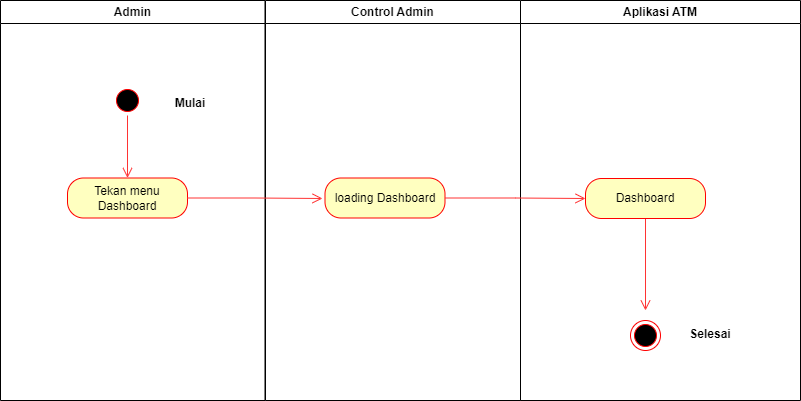

The diagram above was exported from draw.io. Its source (the exported page's mxGraphModel, read from the mxfile embedded in the PNG):
<mxGraphModel dx="868" dy="425" grid="1" gridSize="10" guides="1" tooltips="1" connect="1" arrows="1" fold="1" page="1" pageScale="1" pageWidth="827" pageHeight="1169" math="0" shadow="0">
  <root>
    <mxCell id="0" />
    <mxCell id="1" parent="0" />
    <mxCell id="-v_ac1uEeKZVKQS5kl7v-1" value="Admin" style="swimlane;whiteSpace=wrap" vertex="1" parent="1">
      <mxGeometry x="200" y="70" width="264.5" height="400" as="geometry" />
    </mxCell>
    <mxCell id="-v_ac1uEeKZVKQS5kl7v-2" style="edgeStyle=orthogonalEdgeStyle;rounded=0;orthogonalLoop=1;jettySize=auto;html=1;exitX=0.5;exitY=1;exitDx=0;exitDy=0;entryX=0.5;entryY=0;entryDx=0;entryDy=0;strokeColor=#FF3333;endArrow=open;endFill=0;endSize=8;" edge="1" parent="-v_ac1uEeKZVKQS5kl7v-1" source="-v_ac1uEeKZVKQS5kl7v-3" target="-v_ac1uEeKZVKQS5kl7v-5">
      <mxGeometry relative="1" as="geometry" />
    </mxCell>
    <mxCell id="-v_ac1uEeKZVKQS5kl7v-3" value="" style="ellipse;shape=startState;fillColor=#000000;strokeColor=#ff0000;" vertex="1" parent="-v_ac1uEeKZVKQS5kl7v-1">
      <mxGeometry x="112" y="85" width="30" height="30" as="geometry" />
    </mxCell>
    <mxCell id="-v_ac1uEeKZVKQS5kl7v-4" value="Mulai" style="text;align=center;fontStyle=1;verticalAlign=middle;spacingLeft=3;spacingRight=3;strokeColor=none;rotatable=0;points=[[0,0.5],[1,0.5]];portConstraint=eastwest;" vertex="1" parent="-v_ac1uEeKZVKQS5kl7v-1">
      <mxGeometry x="150" y="89" width="80" height="26" as="geometry" />
    </mxCell>
    <mxCell id="-v_ac1uEeKZVKQS5kl7v-5" value="Tekan menu Dashboard" style="rounded=1;whiteSpace=wrap;html=1;arcSize=40;fontColor=#000000;fillColor=#ffffc0;strokeColor=#ff0000;" vertex="1" parent="-v_ac1uEeKZVKQS5kl7v-1">
      <mxGeometry x="67" y="177.5" width="120" height="40" as="geometry" />
    </mxCell>
    <mxCell id="-v_ac1uEeKZVKQS5kl7v-6" style="edgeStyle=orthogonalEdgeStyle;rounded=0;orthogonalLoop=1;jettySize=auto;html=1;exitX=0.5;exitY=1;exitDx=0;exitDy=0;strokeColor=#FF3333;strokeWidth=1;endArrow=open;endFill=0;endSize=8;" edge="1" parent="-v_ac1uEeKZVKQS5kl7v-1" source="-v_ac1uEeKZVKQS5kl7v-5" target="-v_ac1uEeKZVKQS5kl7v-5">
      <mxGeometry relative="1" as="geometry" />
    </mxCell>
    <mxCell id="-v_ac1uEeKZVKQS5kl7v-7" value="Control Admin" style="swimlane;whiteSpace=wrap" vertex="1" parent="1">
      <mxGeometry x="465" y="70" width="255" height="400" as="geometry" />
    </mxCell>
    <mxCell id="-v_ac1uEeKZVKQS5kl7v-9" value="loading Dashboard" style="rounded=1;whiteSpace=wrap;html=1;arcSize=40;fontColor=#000000;fillColor=#ffffc0;strokeColor=#ff0000;strokeWidth=1;" vertex="1" parent="-v_ac1uEeKZVKQS5kl7v-7">
      <mxGeometry x="59.5" y="177.5" width="120" height="40" as="geometry" />
    </mxCell>
    <mxCell id="-v_ac1uEeKZVKQS5kl7v-12" value="Aplikasi ATM" style="swimlane;whiteSpace=wrap" vertex="1" parent="1">
      <mxGeometry x="720" y="70" width="280" height="400" as="geometry" />
    </mxCell>
    <mxCell id="-v_ac1uEeKZVKQS5kl7v-13" value="" style="ellipse;html=1;shape=endState;fillColor=#000000;strokeColor=#ff0000;strokeWidth=1;" vertex="1" parent="-v_ac1uEeKZVKQS5kl7v-12">
      <mxGeometry x="110" y="320" width="30" height="30" as="geometry" />
    </mxCell>
    <mxCell id="-v_ac1uEeKZVKQS5kl7v-14" value="Selesai" style="text;align=center;fontStyle=1;verticalAlign=middle;spacingLeft=3;spacingRight=3;strokeColor=none;rotatable=0;points=[[0,0.5],[1,0.5]];portConstraint=eastwest;" vertex="1" parent="-v_ac1uEeKZVKQS5kl7v-12">
      <mxGeometry x="150" y="320" width="80" height="26" as="geometry" />
    </mxCell>
    <mxCell id="-v_ac1uEeKZVKQS5kl7v-15" style="edgeStyle=orthogonalEdgeStyle;rounded=0;orthogonalLoop=1;jettySize=auto;html=1;strokeColor=#FF3333;strokeWidth=1;endArrow=open;endFill=0;endSize=8;exitX=0.5;exitY=1;exitDx=0;exitDy=0;" edge="1" parent="-v_ac1uEeKZVKQS5kl7v-12" source="-v_ac1uEeKZVKQS5kl7v-16">
      <mxGeometry relative="1" as="geometry">
        <mxPoint x="125" y="230" as="sourcePoint" />
        <mxPoint x="125" y="310" as="targetPoint" />
      </mxGeometry>
    </mxCell>
    <mxCell id="-v_ac1uEeKZVKQS5kl7v-16" value="Dashboard" style="rounded=1;whiteSpace=wrap;html=1;arcSize=40;fontColor=#000000;fillColor=#ffffc0;strokeColor=#ff0000;strokeWidth=1;" vertex="1" parent="-v_ac1uEeKZVKQS5kl7v-12">
      <mxGeometry x="65" y="178" width="120" height="40" as="geometry" />
    </mxCell>
    <mxCell id="-v_ac1uEeKZVKQS5kl7v-17" style="edgeStyle=orthogonalEdgeStyle;rounded=0;orthogonalLoop=1;jettySize=auto;html=1;entryX=0;entryY=0.5;entryDx=0;entryDy=0;strokeColor=#FF3333;strokeWidth=1;endArrow=open;endFill=0;endSize=8;exitX=1;exitY=0.5;exitDx=0;exitDy=0;" edge="1" parent="1" source="-v_ac1uEeKZVKQS5kl7v-5">
      <mxGeometry relative="1" as="geometry">
        <mxPoint x="471" y="320.96000000000004" as="sourcePoint" />
        <mxPoint x="522" y="268" as="targetPoint" />
      </mxGeometry>
    </mxCell>
    <mxCell id="-v_ac1uEeKZVKQS5kl7v-18" style="edgeStyle=orthogonalEdgeStyle;orthogonalLoop=1;jettySize=auto;html=1;exitX=1;exitY=0.5;exitDx=0;exitDy=0;endArrow=open;endFill=0;endSize=8;strokeColor=#FF3333;entryX=0;entryY=0.5;entryDx=0;entryDy=0;rounded=0;" edge="1" parent="1" source="-v_ac1uEeKZVKQS5kl7v-9" target="-v_ac1uEeKZVKQS5kl7v-16">
      <mxGeometry relative="1" as="geometry">
        <mxPoint x="825" y="490" as="targetPoint" />
      </mxGeometry>
    </mxCell>
  </root>
</mxGraphModel>